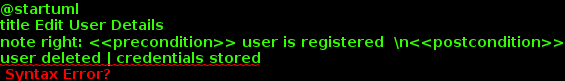

The diagram above was rendered by PlantUML. Its source (embedded in the PNG):
@startuml
title Edit User Details
note right: <<precondition>> user is registered  \n<<postcondition>>
user deleted | credentials stored
(*) -->  "<<UA>>\nSelect register option"
--> "<<UA>>\nSubmit entered credentials"
if "credentials valid?                                   " then
  --> [  true]  (*)
else
  ---> [  false] "<<UA>>\nSubmit entered credentials"
endif
@enduml